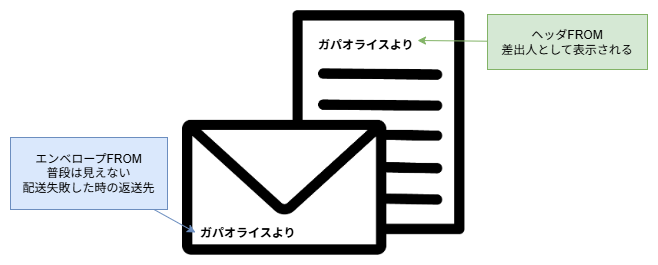

The diagram above was exported from draw.io. Its source (the exported page's mxGraphModel, read from the mxfile embedded in the PNG):
<mxGraphModel dx="491" dy="768" grid="1" gridSize="10" guides="1" tooltips="1" connect="1" arrows="1" fold="1" page="1" pageScale="1" pageWidth="1920" pageHeight="1200" background="none" math="0" shadow="0">
  <root>
    <mxCell id="0" />
    <mxCell id="1" parent="0" />
    <mxCell id="18" value="" style="shape=image;verticalLabelPosition=bottom;labelBackgroundColor=default;verticalAlign=top;aspect=fixed;imageAspect=0;image=data:image/png,(base64 omitted: 7260 chars);" parent="1" vertex="1">
      <mxGeometry x="452" y="467" width="282.69" height="245" as="geometry" />
    </mxCell>
    <mxCell id="3" value="" style="whiteSpace=wrap;html=1;strokeColor=none;" parent="1" vertex="1">
      <mxGeometry x="577" y="478" width="145" height="33" as="geometry" />
    </mxCell>
    <mxCell id="8" value="ガパオライスより" style="text;html=1;align=left;verticalAlign=middle;resizable=0;points=[];autosize=1;strokeColor=none;fillColor=none;fontSize=12;fontStyle=1" parent="1" vertex="1">
      <mxGeometry x="586" y="487" width="120" height="30" as="geometry" />
    </mxCell>
    <mxCell id="9" value="ガパオライスより" style="text;html=1;align=left;verticalAlign=middle;resizable=0;points=[];autosize=1;strokeColor=none;fillColor=none;fontSize=12;fontStyle=1" parent="1" vertex="1">
      <mxGeometry x="468" y="675" width="120" height="30" as="geometry" />
    </mxCell>
    <mxCell id="13" style="edgeStyle=none;html=1;fillColor=#dae8fc;strokeColor=#6c8ebf;" parent="1" source="12" edge="1">
      <mxGeometry relative="1" as="geometry">
        <mxPoint x="465" y="689" as="targetPoint" />
      </mxGeometry>
    </mxCell>
    <mxCell id="12" value="エンベロープFROM&lt;div&gt;普段は見えない&lt;/div&gt;&lt;div&gt;配送失敗した時の返送先&lt;/div&gt;" style="whiteSpace=wrap;html=1;fontSize=12;fillColor=#dae8fc;strokeColor=#6c8ebf;" parent="1" vertex="1">
      <mxGeometry x="280" y="594" width="157" height="72" as="geometry" />
    </mxCell>
    <mxCell id="15" style="edgeStyle=none;html=1;fillColor=#d5e8d4;strokeColor=#82b366;" parent="1" source="11" edge="1">
      <mxGeometry relative="1" as="geometry">
        <mxPoint x="687" y="497" as="targetPoint" />
      </mxGeometry>
    </mxCell>
    <mxCell id="11" value="ヘッダFROM&lt;div&gt;差出人として表示される&lt;/div&gt;" style="whiteSpace=wrap;html=1;fontSize=12;fillColor=#d5e8d4;strokeColor=#82b366;align=center;" parent="1" vertex="1">
      <mxGeometry x="757" y="471" width="160" height="55" as="geometry" />
    </mxCell>
  </root>
</mxGraphModel>